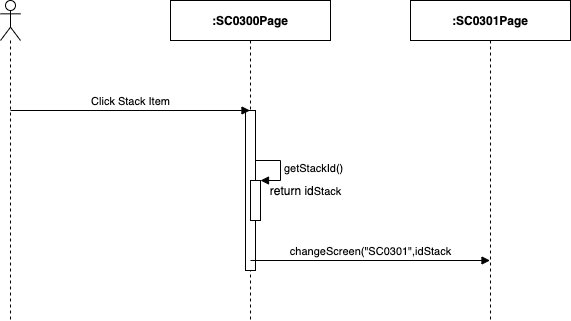

The diagram above was exported from draw.io. Its source (the exported page's mxGraphModel, read from the mxfile embedded in the PNG):
<mxGraphModel dx="1346" dy="748" grid="1" gridSize="10" guides="1" tooltips="1" connect="1" arrows="1" fold="1" page="1" pageScale="1" pageWidth="850" pageHeight="1100" math="0" shadow="0">
  <root>
    <mxCell id="IXsvatTiuDuzVV3YFCZV-0" />
    <mxCell id="IXsvatTiuDuzVV3YFCZV-1" parent="IXsvatTiuDuzVV3YFCZV-0" />
    <mxCell id="t6iDk_tqFf_wyQ02NTMa-0" value="" style="shape=umlLifeline;participant=umlActor;perimeter=lifelinePerimeter;whiteSpace=wrap;html=1;container=1;collapsible=0;recursiveResize=0;verticalAlign=top;spacingTop=36;outlineConnect=0;" parent="IXsvatTiuDuzVV3YFCZV-1" vertex="1">
      <mxGeometry x="310" y="80" width="20" height="320" as="geometry" />
    </mxCell>
    <mxCell id="t6iDk_tqFf_wyQ02NTMa-1" value="&lt;b&gt;:SC0300Page&lt;/b&gt;" style="shape=umlLifeline;perimeter=lifelinePerimeter;whiteSpace=wrap;html=1;container=1;collapsible=0;recursiveResize=0;outlineConnect=0;" parent="IXsvatTiuDuzVV3YFCZV-1" vertex="1">
      <mxGeometry x="480" y="80" width="160" height="320" as="geometry" />
    </mxCell>
    <mxCell id="t6iDk_tqFf_wyQ02NTMa-2" value="" style="html=1;points=[];perimeter=orthogonalPerimeter;" parent="t6iDk_tqFf_wyQ02NTMa-1" vertex="1">
      <mxGeometry x="75" y="110" width="10" height="160" as="geometry" />
    </mxCell>
    <mxCell id="t6iDk_tqFf_wyQ02NTMa-3" value="&lt;b&gt;:SC0301Page&lt;/b&gt;" style="shape=umlLifeline;perimeter=lifelinePerimeter;whiteSpace=wrap;html=1;container=1;collapsible=0;recursiveResize=0;outlineConnect=0;" parent="IXsvatTiuDuzVV3YFCZV-1" vertex="1">
      <mxGeometry x="720" y="80" width="160" height="320" as="geometry" />
    </mxCell>
    <mxCell id="t6iDk_tqFf_wyQ02NTMa-4" value="Click Stack Item" style="html=1;verticalAlign=bottom;endArrow=block;" parent="IXsvatTiuDuzVV3YFCZV-1" target="t6iDk_tqFf_wyQ02NTMa-1" edge="1">
      <mxGeometry width="80" relative="1" as="geometry">
        <mxPoint x="320" y="190" as="sourcePoint" />
        <mxPoint x="400" y="190" as="targetPoint" />
      </mxGeometry>
    </mxCell>
    <mxCell id="t6iDk_tqFf_wyQ02NTMa-5" value="" style="html=1;points=[];perimeter=orthogonalPerimeter;" parent="IXsvatTiuDuzVV3YFCZV-1" vertex="1">
      <mxGeometry x="560" y="260" width="10" height="40" as="geometry" />
    </mxCell>
    <mxCell id="t6iDk_tqFf_wyQ02NTMa-6" value="get&lt;span style=&quot;text-align: center&quot;&gt;Stack&lt;/span&gt;Id()" style="edgeStyle=orthogonalEdgeStyle;html=1;align=left;spacingLeft=2;endArrow=block;rounded=0;entryX=1;entryY=0;" parent="IXsvatTiuDuzVV3YFCZV-1" target="t6iDk_tqFf_wyQ02NTMa-5" edge="1">
      <mxGeometry relative="1" as="geometry">
        <mxPoint x="565" y="240" as="sourcePoint" />
        <Array as="points">
          <mxPoint x="590" y="240" />
        </Array>
      </mxGeometry>
    </mxCell>
    <mxCell id="t6iDk_tqFf_wyQ02NTMa-7" value="return id&lt;span style=&quot;font-size: 11px ; background-color: rgb(255 , 255 , 255)&quot;&gt;Stack&lt;/span&gt;" style="text;html=1;align=center;verticalAlign=middle;resizable=0;points=[];autosize=1;" parent="IXsvatTiuDuzVV3YFCZV-1" vertex="1">
      <mxGeometry x="570" y="260" width="90" height="20" as="geometry" />
    </mxCell>
    <mxCell id="t6iDk_tqFf_wyQ02NTMa-8" value="changeScreen(&quot;SC0301&quot;,idStack" style="html=1;verticalAlign=bottom;endArrow=block;" parent="IXsvatTiuDuzVV3YFCZV-1" target="t6iDk_tqFf_wyQ02NTMa-3" edge="1">
      <mxGeometry width="80" relative="1" as="geometry">
        <mxPoint x="560" y="340" as="sourcePoint" />
        <mxPoint x="640" y="340" as="targetPoint" />
      </mxGeometry>
    </mxCell>
  </root>
</mxGraphModel>